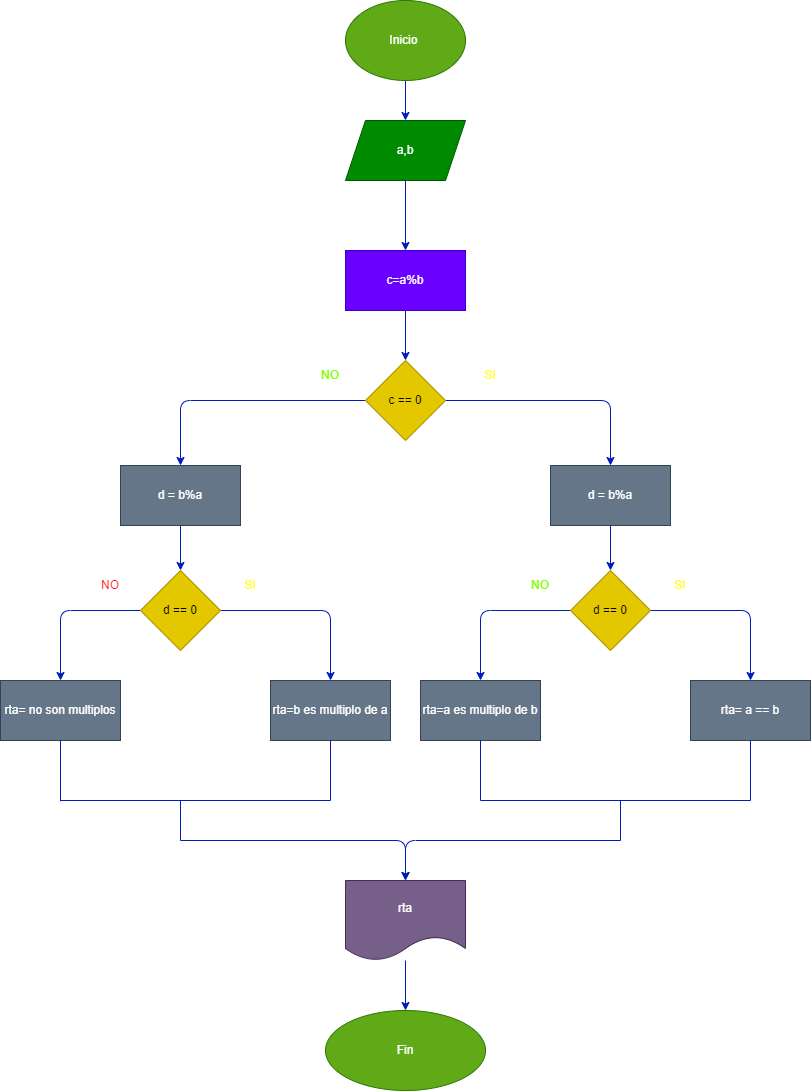

The diagram above was exported from draw.io. Its source (the exported page's mxGraphModel, read from the mxfile embedded in the PNG):
<mxGraphModel dx="769" dy="631" grid="1" gridSize="10" guides="1" tooltips="1" connect="1" arrows="1" fold="1" page="1" pageScale="1" pageWidth="850" pageHeight="1100" math="0" shadow="0">
  <root>
    <mxCell id="0" />
    <mxCell id="1" parent="0" />
    <mxCell id="2" value="" style="edgeStyle=none;html=1;fillColor=#0050ef;strokeColor=#001DBC;" parent="1" source="3" target="5" edge="1">
      <mxGeometry relative="1" as="geometry" />
    </mxCell>
    <mxCell id="3" value="Inicio&amp;nbsp;" style="ellipse;whiteSpace=wrap;html=1;fillColor=#60a917;fontColor=#ffffff;strokeColor=#2D7600;" parent="1" vertex="1">
      <mxGeometry x="365" width="120" height="80" as="geometry" />
    </mxCell>
    <mxCell id="4" value="" style="edgeStyle=none;html=1;fillColor=#0050ef;strokeColor=#001DBC;" parent="1" source="5" target="7" edge="1">
      <mxGeometry relative="1" as="geometry" />
    </mxCell>
    <mxCell id="5" value="a,b" style="shape=parallelogram;perimeter=parallelogramPerimeter;whiteSpace=wrap;html=1;fixedSize=1;fillColor=#008a00;fontColor=#ffffff;strokeColor=#005700;" parent="1" vertex="1">
      <mxGeometry x="365" y="120" width="120" height="60" as="geometry" />
    </mxCell>
    <mxCell id="6" value="" style="edgeStyle=none;html=1;fillColor=#0050ef;strokeColor=#001DBC;" parent="1" source="7" target="10" edge="1">
      <mxGeometry relative="1" as="geometry" />
    </mxCell>
    <mxCell id="7" value="c=a%b" style="whiteSpace=wrap;html=1;fillColor=#6a00ff;fontColor=#ffffff;strokeColor=#3700CC;" parent="1" vertex="1">
      <mxGeometry x="365" y="250" width="120" height="60" as="geometry" />
    </mxCell>
    <mxCell id="8" value="" style="edgeStyle=none;html=1;fillColor=#0050ef;strokeColor=#001DBC;" parent="1" source="10" target="12" edge="1">
      <mxGeometry relative="1" as="geometry">
        <Array as="points">
          <mxPoint x="630" y="400" />
        </Array>
      </mxGeometry>
    </mxCell>
    <mxCell id="9" value="" style="edgeStyle=none;html=1;fillColor=#0050ef;strokeColor=#001DBC;" parent="1" source="10" target="14" edge="1">
      <mxGeometry relative="1" as="geometry">
        <Array as="points">
          <mxPoint x="200" y="400" />
        </Array>
      </mxGeometry>
    </mxCell>
    <mxCell id="10" value="c == 0" style="rhombus;whiteSpace=wrap;html=1;fillColor=#e3c800;fontColor=#000000;strokeColor=#B09500;" parent="1" vertex="1">
      <mxGeometry x="385" y="360" width="80" height="80" as="geometry" />
    </mxCell>
    <mxCell id="11" value="" style="edgeStyle=none;html=1;fillColor=#0050ef;strokeColor=#001DBC;" parent="1" source="12" target="17" edge="1">
      <mxGeometry relative="1" as="geometry" />
    </mxCell>
    <mxCell id="12" value="d = b%a" style="whiteSpace=wrap;html=1;fillColor=#647687;fontColor=#ffffff;strokeColor=#314354;" parent="1" vertex="1">
      <mxGeometry x="570" y="465" width="120" height="60" as="geometry" />
    </mxCell>
    <mxCell id="13" value="" style="edgeStyle=none;html=1;fillColor=#0050ef;strokeColor=#001DBC;" parent="1" source="14" target="24" edge="1">
      <mxGeometry relative="1" as="geometry" />
    </mxCell>
    <mxCell id="14" value="d = b%a" style="whiteSpace=wrap;html=1;fillColor=#647687;fontColor=#ffffff;strokeColor=#314354;" parent="1" vertex="1">
      <mxGeometry x="140" y="465" width="120" height="60" as="geometry" />
    </mxCell>
    <mxCell id="15" value="" style="edgeStyle=none;html=1;fillColor=#0050ef;strokeColor=#001DBC;" parent="1" source="17" target="19" edge="1">
      <mxGeometry relative="1" as="geometry">
        <Array as="points">
          <mxPoint x="770" y="610" />
        </Array>
      </mxGeometry>
    </mxCell>
    <mxCell id="16" value="" style="edgeStyle=none;html=1;fillColor=#0050ef;strokeColor=#001DBC;" parent="1" source="17" target="21" edge="1">
      <mxGeometry relative="1" as="geometry">
        <Array as="points">
          <mxPoint x="500" y="610" />
        </Array>
      </mxGeometry>
    </mxCell>
    <mxCell id="17" value="d == 0" style="rhombus;whiteSpace=wrap;html=1;fillColor=#e3c800;fontColor=#000000;strokeColor=#B09500;" parent="1" vertex="1">
      <mxGeometry x="590" y="570" width="80" height="80" as="geometry" />
    </mxCell>
    <mxCell id="19" value="rta= a == b" style="whiteSpace=wrap;html=1;fillColor=#647687;fontColor=#ffffff;strokeColor=#314354;" parent="1" vertex="1">
      <mxGeometry x="710" y="680" width="120" height="60" as="geometry" />
    </mxCell>
    <mxCell id="21" value="rta=a es multiplo de b" style="whiteSpace=wrap;html=1;fillColor=#647687;fontColor=#ffffff;strokeColor=#314354;" parent="1" vertex="1">
      <mxGeometry x="440" y="680" width="120" height="60" as="geometry" />
    </mxCell>
    <mxCell id="22" value="" style="edgeStyle=none;html=1;fillColor=#0050ef;strokeColor=#001DBC;" parent="1" source="24" target="26" edge="1">
      <mxGeometry relative="1" as="geometry">
        <Array as="points">
          <mxPoint x="350" y="610" />
        </Array>
      </mxGeometry>
    </mxCell>
    <mxCell id="23" value="" style="edgeStyle=none;html=1;fillColor=#0050ef;strokeColor=#001DBC;" parent="1" source="24" target="28" edge="1">
      <mxGeometry relative="1" as="geometry">
        <Array as="points">
          <mxPoint x="80" y="610" />
        </Array>
      </mxGeometry>
    </mxCell>
    <mxCell id="24" value="d == 0" style="rhombus;whiteSpace=wrap;html=1;fillColor=#e3c800;fontColor=#000000;strokeColor=#B09500;" parent="1" vertex="1">
      <mxGeometry x="160" y="570" width="80" height="80" as="geometry" />
    </mxCell>
    <mxCell id="26" value="rta=b es multiplo de a" style="whiteSpace=wrap;html=1;fillColor=#647687;fontColor=#ffffff;strokeColor=#314354;" parent="1" vertex="1">
      <mxGeometry x="290" y="680" width="120" height="60" as="geometry" />
    </mxCell>
    <mxCell id="28" value="rta= no son multiplos" style="whiteSpace=wrap;html=1;fillColor=#647687;fontColor=#ffffff;strokeColor=#314354;" parent="1" vertex="1">
      <mxGeometry x="20" y="680" width="120" height="60" as="geometry" />
    </mxCell>
    <mxCell id="30" value="" style="edgeStyle=none;html=1;fillColor=#0050ef;strokeColor=#001DBC;" parent="1" source="31" target="32" edge="1">
      <mxGeometry relative="1" as="geometry" />
    </mxCell>
    <mxCell id="31" value="rta" style="shape=document;whiteSpace=wrap;html=1;boundedLbl=1;fillColor=#76608a;fontColor=#ffffff;strokeColor=#432D57;" parent="1" vertex="1">
      <mxGeometry x="365" y="880" width="120" height="80" as="geometry" />
    </mxCell>
    <mxCell id="32" value="Fin" style="ellipse;whiteSpace=wrap;html=1;fillColor=#60a917;fontColor=#ffffff;strokeColor=#2D7600;" parent="1" vertex="1">
      <mxGeometry x="345" y="1010" width="160" height="80" as="geometry" />
    </mxCell>
    <mxCell id="33" value="&lt;font color=&quot;#80ff00&quot;&gt;NO&lt;/font&gt;" style="text;html=1;strokeColor=none;fillColor=none;align=center;verticalAlign=middle;whiteSpace=wrap;rounded=0;" parent="1" vertex="1">
      <mxGeometry x="320" y="360" width="60" height="30" as="geometry" />
    </mxCell>
    <mxCell id="35" value="&lt;font color=&quot;#ffff33&quot;&gt;SI&lt;/font&gt;" style="text;html=1;strokeColor=none;fillColor=none;align=center;verticalAlign=middle;whiteSpace=wrap;rounded=0;" parent="1" vertex="1">
      <mxGeometry x="240" y="570" width="60" height="30" as="geometry" />
    </mxCell>
    <mxCell id="38" value="" style="endArrow=none;html=1;entryX=0.5;entryY=1;entryDx=0;entryDy=0;fillColor=#0050ef;strokeColor=#001DBC;" parent="1" target="28" edge="1">
      <mxGeometry width="50" height="50" relative="1" as="geometry">
        <mxPoint x="80" y="800.7999877929688" as="sourcePoint" />
        <mxPoint x="380" y="670" as="targetPoint" />
      </mxGeometry>
    </mxCell>
    <mxCell id="39" value="" style="endArrow=none;html=1;entryX=0.5;entryY=1;entryDx=0;entryDy=0;fillColor=#0050ef;strokeColor=#001DBC;" parent="1" target="26" edge="1">
      <mxGeometry width="50" height="50" relative="1" as="geometry">
        <mxPoint x="350" y="800" as="sourcePoint" />
        <mxPoint x="380" y="670" as="targetPoint" />
      </mxGeometry>
    </mxCell>
    <mxCell id="48" value="" style="endArrow=none;html=1;exitX=0.5;exitY=1;exitDx=0;exitDy=0;fillColor=#0050ef;strokeColor=#001DBC;" parent="1" source="21" edge="1">
      <mxGeometry width="50" height="50" relative="1" as="geometry">
        <mxPoint x="490" y="530" as="sourcePoint" />
        <mxPoint x="500" y="800" as="targetPoint" />
      </mxGeometry>
    </mxCell>
    <mxCell id="49" value="" style="endArrow=none;html=1;entryX=0.5;entryY=1;entryDx=0;entryDy=0;fillColor=#0050ef;strokeColor=#001DBC;" parent="1" target="19" edge="1">
      <mxGeometry width="50" height="50" relative="1" as="geometry">
        <mxPoint x="770" y="800" as="sourcePoint" />
        <mxPoint x="640" y="780" as="targetPoint" />
      </mxGeometry>
    </mxCell>
    <mxCell id="50" value="" style="endArrow=none;html=1;fillColor=#0050ef;strokeColor=#001DBC;" parent="1" edge="1">
      <mxGeometry width="50" height="50" relative="1" as="geometry">
        <mxPoint x="500" y="800" as="sourcePoint" />
        <mxPoint x="770" y="800" as="targetPoint" />
      </mxGeometry>
    </mxCell>
    <mxCell id="51" value="&lt;font color=&quot;#ff1212&quot;&gt;NO&lt;/font&gt;" style="text;html=1;strokeColor=none;fillColor=none;align=center;verticalAlign=middle;whiteSpace=wrap;rounded=0;" parent="1" vertex="1">
      <mxGeometry x="100" y="570" width="60" height="30" as="geometry" />
    </mxCell>
    <mxCell id="52" value="&lt;font color=&quot;#ffff33&quot;&gt;SI&lt;/font&gt;" style="text;html=1;strokeColor=none;fillColor=none;align=center;verticalAlign=middle;whiteSpace=wrap;rounded=0;" parent="1" vertex="1">
      <mxGeometry x="480" y="360" width="60" height="30" as="geometry" />
    </mxCell>
    <mxCell id="53" value="&lt;font color=&quot;#80ff00&quot;&gt;NO&lt;/font&gt;" style="text;html=1;strokeColor=none;fillColor=none;align=center;verticalAlign=middle;whiteSpace=wrap;rounded=0;" parent="1" vertex="1">
      <mxGeometry x="530" y="570" width="60" height="30" as="geometry" />
    </mxCell>
    <mxCell id="54" value="&lt;font color=&quot;#ffff33&quot;&gt;SI&lt;/font&gt;" style="text;html=1;strokeColor=none;fillColor=none;align=center;verticalAlign=middle;whiteSpace=wrap;rounded=0;" parent="1" vertex="1">
      <mxGeometry x="670" y="570" width="60" height="30" as="geometry" />
    </mxCell>
    <mxCell id="56" value="" style="endArrow=none;html=1;fontColor=#33FF33;fillColor=#0050ef;strokeColor=#001DBC;" parent="1" edge="1">
      <mxGeometry width="50" height="50" relative="1" as="geometry">
        <mxPoint x="80" y="800" as="sourcePoint" />
        <mxPoint x="350" y="800" as="targetPoint" />
      </mxGeometry>
    </mxCell>
    <mxCell id="57" value="" style="endArrow=none;html=1;fontColor=#33FF33;fillColor=#0050ef;strokeColor=#001DBC;" parent="1" edge="1">
      <mxGeometry width="50" height="50" relative="1" as="geometry">
        <mxPoint x="200" y="800" as="sourcePoint" />
        <mxPoint x="200" y="840" as="targetPoint" />
      </mxGeometry>
    </mxCell>
    <mxCell id="58" value="" style="endArrow=classic;html=1;fontColor=#33FF33;entryX=0.5;entryY=0;entryDx=0;entryDy=0;fillColor=#0050ef;strokeColor=#001DBC;" parent="1" target="31" edge="1">
      <mxGeometry width="50" height="50" relative="1" as="geometry">
        <mxPoint x="200" y="840" as="sourcePoint" />
        <mxPoint x="440" y="800" as="targetPoint" />
        <Array as="points">
          <mxPoint x="425" y="840" />
        </Array>
      </mxGeometry>
    </mxCell>
    <mxCell id="59" value="" style="endArrow=classic;html=1;fontColor=#33FF33;entryX=0.5;entryY=0;entryDx=0;entryDy=0;fillColor=#0050ef;strokeColor=#001DBC;" parent="1" target="31" edge="1">
      <mxGeometry width="50" height="50" relative="1" as="geometry">
        <mxPoint x="640" y="840" as="sourcePoint" />
        <mxPoint x="440" y="800" as="targetPoint" />
        <Array as="points">
          <mxPoint x="425" y="840" />
        </Array>
      </mxGeometry>
    </mxCell>
    <mxCell id="60" value="" style="endArrow=none;html=1;fontColor=#33FF33;fillColor=#0050ef;strokeColor=#001DBC;" parent="1" edge="1">
      <mxGeometry width="50" height="50" relative="1" as="geometry">
        <mxPoint x="640" y="840" as="sourcePoint" />
        <mxPoint x="640" y="800" as="targetPoint" />
      </mxGeometry>
    </mxCell>
  </root>
</mxGraphModel>